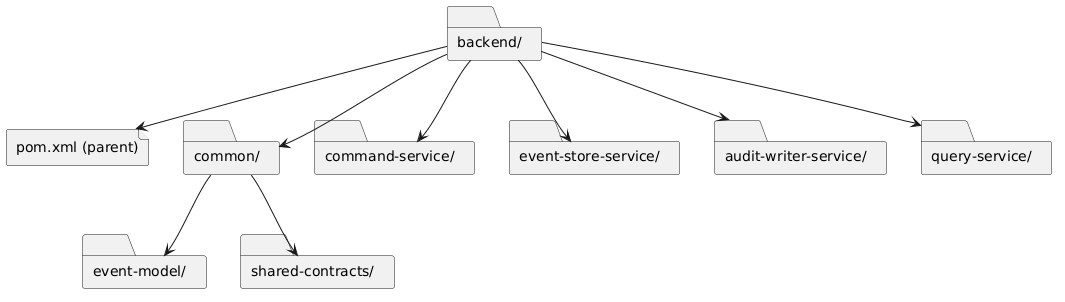

The diagram above was rendered by PlantUML. Its source (embedded in the PNG):
@startuml
top to bottom direction

folder "backend/" as Root
file "pom.xml (parent)" as Pom
folder "common/" as Common
folder "event-model/" as EventModel
folder "shared-contracts/" as SharedContracts
folder "command-service/" as Command
folder "event-store-service/" as EventStore
folder "audit-writer-service/" as AuditWriter
folder "query-service/" as Query

Root --> Pom
Root --> Common
Common --> EventModel
Common --> SharedContracts
Root --> Command
Root --> EventStore
Root --> AuditWriter
Root --> Query
@enduml